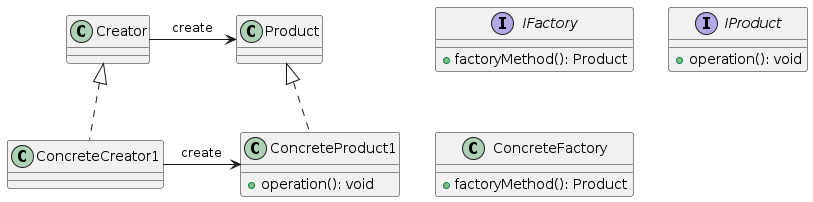

The diagram above was rendered by PlantUML. Its source (embedded in the PNG):
@startuml

interface IFactory {
    + factoryMethod(): Product
}

interface IProduct {
    + operation(): void
}

class ConcreteFactory {
    + factoryMethod(): Product
}

class ConcreteProduct1 {
    + operation(): void
}

Creator -right--> Product : create
ConcreteCreator1 -right--> ConcreteProduct1 : create

Creator <|.. ConcreteCreator1
Product <|.. ConcreteProduct1

@enduml